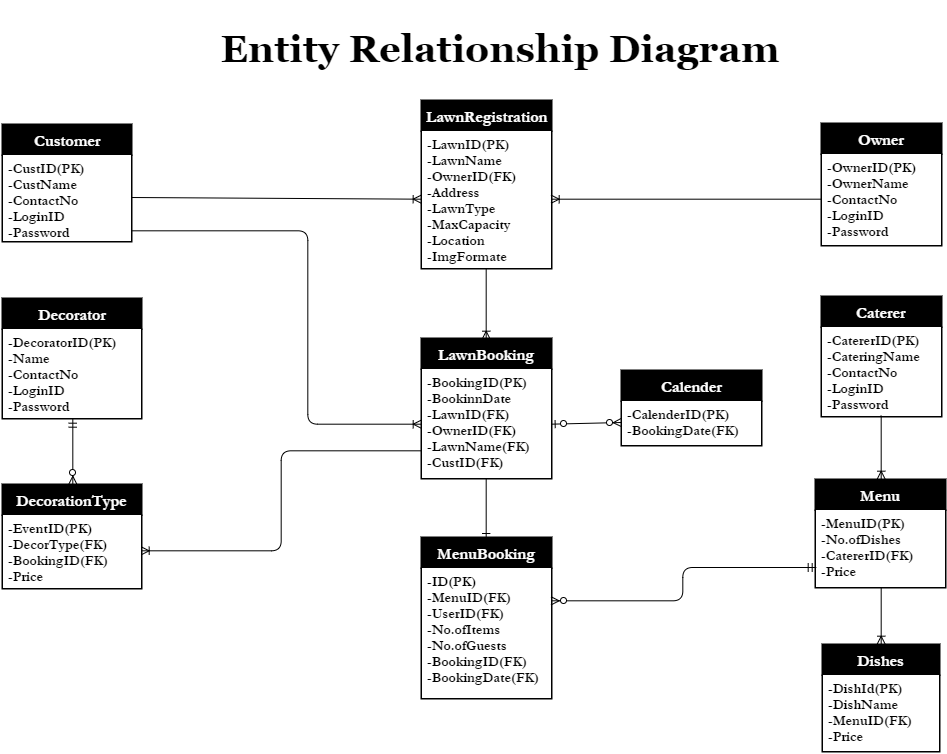

The diagram above was exported from draw.io. Its source (the exported page's mxGraphModel, read from the mxfile embedded in the PNG):
<mxGraphModel dx="1637" dy="1676" grid="1" gridSize="10" guides="1" tooltips="1" connect="1" arrows="1" fold="1" page="1" pageScale="1" pageWidth="1169" pageHeight="826" background="#ffffff" math="0" shadow="0">
  <root>
    <mxCell id="0" />
    <mxCell id="1" parent="0" />
    <mxCell id="2" value="Customer" style="swimlane;childLayout=stackLayout;horizontal=1;startSize=30;horizontalStack=0;fontColor=#FFFFFF;rounded=0;fontSize=16;fontStyle=1;strokeWidth=2;resizeParent=0;resizeLast=1;shadow=0;dashed=0;align=center;fontFamily=Garamond;labelBackgroundColor=none;fillColor=#000000;strokeColor=#000000;arcSize=15;verticalAlign=middle;swimlaneLine=1;swimlaneFillColor=none;gradientColor=none;html=1;" parent="1" vertex="1">
      <mxGeometry x="91" y="116" width="129" height="117" as="geometry" />
    </mxCell>
    <mxCell id="3" value="-CustID(PK)&lt;div&gt;-CustName&lt;/div&gt;&lt;div&gt;-ContactNo&lt;/div&gt;&lt;div&gt;-LoginID&lt;/div&gt;&lt;div&gt;-Password&lt;/div&gt;" style="align=left;spacingLeft=4;fontSize=14;verticalAlign=top;resizable=0;rotatable=0;part=1;fontFamily=Garamond;fontStyle=1;labelBackgroundColor=none;fillColor=#ffffff;strokeColor=#000000;rounded=0;html=1;" parent="2" vertex="1">
      <mxGeometry y="30" width="129" height="87" as="geometry" />
    </mxCell>
    <mxCell id="8" value="Decorator" style="swimlane;childLayout=stackLayout;horizontal=1;startSize=30;horizontalStack=0;fontColor=#FFFFFF;rounded=0;fontSize=16;fontStyle=1;strokeWidth=2;resizeParent=0;resizeLast=1;shadow=0;dashed=0;align=center;fontFamily=Garamond;labelBackgroundColor=none;fillColor=#000000;strokeColor=#000000;verticalAlign=middle;swimlaneLine=1;html=1;" parent="1" vertex="1">
      <mxGeometry x="91" y="290" width="139" height="120" as="geometry" />
    </mxCell>
    <mxCell id="9" value="&lt;span&gt;-DecoratorID(PK)&lt;/span&gt;&lt;div&gt;-Name&lt;/div&gt;&lt;div&gt;-ContactNo&lt;/div&gt;&lt;div&gt;-LoginID&lt;/div&gt;&lt;div&gt;-Password&lt;/div&gt;" style="whiteSpace=wrap;html=1;align=left;spacingLeft=4;fontSize=14;verticalAlign=top;resizable=0;rotatable=0;part=1;fontFamily=Garamond;fontStyle=1;labelBackgroundColor=none;fillColor=#ffffff;strokeColor=#000000;" parent="8" vertex="1">
      <mxGeometry y="30" width="139" height="90" as="geometry" />
    </mxCell>
    <mxCell id="17" value="Menu" style="swimlane;childLayout=stackLayout;horizontal=1;startSize=30;horizontalStack=0;fontColor=#FFFFFF;rounded=0;fontSize=16;fontStyle=1;strokeWidth=2;resizeParent=0;resizeLast=1;shadow=0;dashed=0;align=center;fontFamily=Garamond;labelBackgroundColor=none;fillColor=#000000;strokeColor=#000000;verticalAlign=middle;swimlaneLine=1;html=1;" parent="1" vertex="1">
      <mxGeometry x="904" y="471" width="130" height="108" as="geometry" />
    </mxCell>
    <mxCell id="18" value="-MenuID(PK)&lt;div&gt;-No.ofDishes&lt;/div&gt;&lt;div&gt;-CatererID(FK)&lt;/div&gt;&lt;div&gt;-Price&lt;/div&gt;" style="whiteSpace=wrap;html=1;align=left;spacingLeft=4;fontSize=14;verticalAlign=top;resizable=0;rotatable=0;part=1;fontFamily=Garamond;fontStyle=1;fillColor=#ffffff;strokeColor=#000000;" parent="17" vertex="1">
      <mxGeometry y="30" width="130" height="78" as="geometry" />
    </mxCell>
    <mxCell id="31" value="Calender" style="swimlane;childLayout=stackLayout;horizontal=1;startSize=30;horizontalStack=0;fontColor=#FFFFFF;rounded=0;fontSize=16;fontStyle=1;strokeWidth=2;resizeParent=0;resizeLast=1;shadow=0;dashed=0;align=center;fontFamily=Garamond;labelBackgroundColor=none;fillColor=#000000;strokeColor=#000000;verticalAlign=middle;swimlaneLine=1;html=1;" parent="1" vertex="1">
      <mxGeometry x="710" y="362" width="140" height="75" as="geometry" />
    </mxCell>
    <mxCell id="32" value="-CalenderID(PK)&lt;div&gt;-BookingDate(FK)&lt;/div&gt;" style="whiteSpace=wrap;html=1;align=left;spacingLeft=4;fontSize=14;verticalAlign=top;resizable=0;rotatable=0;part=1;fontFamily=Garamond;fontStyle=1;fillColor=#ffffff;strokeColor=#000000;" parent="31" vertex="1">
      <mxGeometry y="30" width="140" height="45" as="geometry" />
    </mxCell>
    <mxCell id="67" value="&lt;h1 style=&quot;text-align: right&quot;&gt;&lt;font face=&quot;Georgia&quot;&gt;Entity Relationship Diagram&lt;/font&gt;&lt;/h1&gt;" style="html=1;fontFamily=Garamond;fontSize=19;whiteSpace=wrap;fillColor=#ffffff;gradientDirection=north;strokeColor=none;gradientColor=none;" parent="1" vertex="1">
      <mxGeometry x="198" y="11" width="780" height="60" as="geometry" />
    </mxCell>
    <mxCell id="12" value="LawnBooking" style="swimlane;childLayout=stackLayout;horizontal=1;startSize=30;horizontalStack=0;fontColor=#FFFFFF;rounded=0;fontSize=16;fontStyle=1;strokeWidth=2;resizeParent=0;resizeLast=1;shadow=0;dashed=0;align=center;fontFamily=Garamond;arcSize=20;labelBackgroundColor=none;fillColor=#000000;strokeColor=#000000;verticalAlign=middle;swimlaneLine=1;html=1;" parent="1" vertex="1">
      <mxGeometry x="510" y="330" width="130" height="140" as="geometry" />
    </mxCell>
    <mxCell id="73" style="edgeStyle=none;rounded=0;html=1;jettySize=auto;orthogonalLoop=1;fontFamily=Garamond;fontSize=19;" edge="1" parent="12" source="13" target="12">
      <mxGeometry relative="1" as="geometry" />
    </mxCell>
    <mxCell id="13" value="-BookingID(PK)&lt;div&gt;-BookinnDate&lt;/div&gt;&lt;div&gt;-LawnID(FK)&lt;/div&gt;&lt;div&gt;-OwnerID(FK)&lt;/div&gt;&lt;div&gt;-LawnName(FK)&lt;/div&gt;&lt;div&gt;-CustID(FK)&lt;/div&gt;" style="whiteSpace=wrap;html=1;align=left;spacingLeft=4;fontSize=14;verticalAlign=top;resizable=0;rotatable=0;part=1;fontFamily=Garamond;fontStyle=1;fillColor=#ffffff;strokeColor=#000000;rounded=0;" parent="12" vertex="1">
      <mxGeometry y="30" width="130" height="110" as="geometry" />
    </mxCell>
    <mxCell id="27" value="MenuBooking" style="swimlane;childLayout=stackLayout;horizontal=1;startSize=30;horizontalStack=0;fontColor=#FFFFFF;rounded=0;fontSize=16;fontStyle=1;strokeWidth=2;resizeParent=0;resizeLast=1;shadow=0;dashed=0;align=center;fontFamily=Garamond;labelBackgroundColor=none;fillColor=#000000;strokeColor=#000000;verticalAlign=middle;swimlaneLine=1;html=1;" parent="1" vertex="1">
      <mxGeometry x="510" y="529" width="130" height="161" as="geometry" />
    </mxCell>
    <mxCell id="28" value="&lt;div&gt;-ID(PK)&lt;/div&gt;-MenuID(FK)&lt;div&gt;&lt;div&gt;-UserID(FK)&lt;/div&gt;&lt;div&gt;-No.ofItems&lt;/div&gt;&lt;div&gt;-No.ofGuests&lt;/div&gt;&lt;div&gt;-BookingID(FK)&lt;/div&gt;&lt;div&gt;-BookingDate(FK)&lt;/div&gt;&lt;/div&gt;" style="whiteSpace=wrap;html=1;align=left;spacingLeft=4;fontSize=14;verticalAlign=top;resizable=0;rotatable=0;part=1;fontFamily=Garamond;fontStyle=1;fillColor=#ffffff;strokeColor=#000000;" parent="27" vertex="1">
      <mxGeometry y="30" width="130" height="131" as="geometry" />
    </mxCell>
    <mxCell id="69" value="Dishes" style="swimlane;childLayout=stackLayout;horizontal=1;startSize=30;horizontalStack=0;fontColor=#FFFFFF;rounded=0;fontSize=16;fontStyle=1;strokeWidth=2;resizeParent=0;resizeLast=1;shadow=0;dashed=0;align=center;labelBackgroundColor=none;fillColor=#000000;strokeColor=#000000;fontFamily=Garamond;verticalAlign=middle;swimlaneLine=1;html=1;" vertex="1" parent="1">
      <mxGeometry x="911" y="636" width="117" height="107" as="geometry" />
    </mxCell>
    <mxCell id="70" value="-DishId(PK)&lt;div&gt;-DishName&lt;/div&gt;&lt;div&gt;-MenuID(FK)&lt;/div&gt;&lt;div&gt;-Price&lt;/div&gt;" style="whiteSpace=wrap;html=1;align=left;spacingLeft=4;fontSize=14;verticalAlign=top;resizable=0;rotatable=0;part=1;fillColor=#ffffff;strokeColor=#000000;fontFamily=Garamond;fontStyle=1" vertex="1" parent="69">
      <mxGeometry y="30" width="117" height="77" as="geometry" />
    </mxCell>
    <mxCell id="6" value="Caterer" style="swimlane;childLayout=stackLayout;horizontal=1;startSize=30;horizontalStack=0;fontColor=#FFFFFF;rounded=0;fontSize=16;fontStyle=1;strokeWidth=2;resizeParent=0;resizeLast=1;shadow=0;dashed=0;align=center;fontFamily=Garamond;labelBackgroundColor=none;fillColor=#000000;strokeColor=#000000;verticalAlign=middle;swimlaneLine=1;html=1;" parent="1" vertex="1">
      <mxGeometry x="910" y="288" width="120" height="120" as="geometry" />
    </mxCell>
    <mxCell id="7" value="&lt;span&gt;-CatererID(PK)&lt;/span&gt;&lt;div&gt;-CateringName&lt;/div&gt;&lt;div&gt;-ContactNo&lt;/div&gt;&lt;div&gt;-LoginID&lt;/div&gt;&lt;div&gt;-Password&lt;/div&gt;" style="whiteSpace=wrap;html=1;align=left;spacingLeft=4;fontSize=14;verticalAlign=top;resizable=0;rotatable=0;part=1;fontFamily=Garamond;fontStyle=1;fillColor=#ffffff;strokeColor=#000000;" parent="6" vertex="1">
      <mxGeometry y="30" width="120" height="90" as="geometry" />
    </mxCell>
    <mxCell id="4" value="Owner" style="swimlane;childLayout=stackLayout;horizontal=1;startSize=30;horizontalStack=0;fontColor=#FFFFFF;rounded=0;fontSize=16;fontStyle=1;strokeWidth=2;resizeParent=0;resizeLast=1;shadow=0;dashed=0;align=center;fontFamily=Garamond;labelBackgroundColor=none;fillColor=#000000;strokeColor=#000000;verticalAlign=middle;swimlaneLine=1;html=1;" parent="1" vertex="1">
      <mxGeometry x="910" y="115" width="120" height="122" as="geometry" />
    </mxCell>
    <mxCell id="5" value="&lt;span&gt;-OwnerID(PK)&lt;/span&gt;&lt;div&gt;-OwnerName&lt;/div&gt;&lt;div&gt;-ContactNo&lt;/div&gt;&lt;div&gt;-LoginID&lt;/div&gt;&lt;div&gt;-Password&lt;/div&gt;" style="align=left;spacingLeft=4;fontSize=14;verticalAlign=top;resizable=0;rotatable=0;part=1;fontFamily=Garamond;fontStyle=1;fillColor=#ffffff;strokeColor=#000000;rounded=0;html=1;labelBackgroundColor=none;" parent="4" vertex="1">
      <mxGeometry y="30" width="120" height="92" as="geometry" />
    </mxCell>
    <mxCell id="14" value="LawnRegistration" style="swimlane;childLayout=stackLayout;horizontal=1;startSize=30;horizontalStack=0;fontColor=#FFFFFF;rounded=0;fontSize=16;fontStyle=1;strokeWidth=2;resizeParent=0;resizeLast=1;shadow=0;dashed=0;align=center;fontFamily=Garamond;labelBackgroundColor=none;fillColor=#000000;strokeColor=#000000;verticalAlign=middle;swimlaneLine=1;html=1;" parent="1" vertex="1">
      <mxGeometry x="510" y="92" width="130" height="168" as="geometry" />
    </mxCell>
    <mxCell id="15" value="-LawnID(PK)&lt;div&gt;-LawnName&lt;/div&gt;&lt;div&gt;-OwnerID(FK)&lt;/div&gt;&lt;div&gt;-Address&lt;/div&gt;&lt;div&gt;-LawnType&lt;/div&gt;&lt;div&gt;-MaxCapacity&lt;/div&gt;&lt;div&gt;-Location&lt;/div&gt;&lt;div&gt;-ImgFormate&lt;/div&gt;" style="whiteSpace=wrap;html=1;align=left;spacingLeft=4;fontSize=14;verticalAlign=top;resizable=0;rotatable=0;part=1;fontFamily=Garamond;fontStyle=1;fillColor=#ffffff;strokeColor=#000000;" parent="14" vertex="1">
      <mxGeometry y="30" width="130" height="138" as="geometry" />
    </mxCell>
    <mxCell id="71" value="" style="html=1;endArrow=ERoneToMany;fontFamily=Garamond;fontSize=19;entryX=0;entryY=0.5;exitX=1;exitY=0.5;" edge="1" parent="1" source="3" target="15">
      <mxGeometry width="100" height="100" relative="1" as="geometry">
        <mxPoint x="281" y="220" as="sourcePoint" />
        <mxPoint x="480" y="245" as="targetPoint" />
      </mxGeometry>
    </mxCell>
    <mxCell id="72" value="" style="html=1;endArrow=ERoneToMany;fontFamily=Garamond;fontSize=19;entryX=1;entryY=0.5;exitX=0;exitY=0.5;" edge="1" parent="1" source="5" target="15">
      <mxGeometry width="100" height="100" relative="1" as="geometry">
        <mxPoint x="730" y="280" as="sourcePoint" />
        <mxPoint x="700" y="230" as="targetPoint" />
      </mxGeometry>
    </mxCell>
    <mxCell id="74" value="" style="html=1;endArrow=ERoneToMany;fontFamily=Garamond;fontSize=19;entryX=0.5;entryY=0;exitX=0.5;exitY=1;" edge="1" parent="1" source="15" target="12">
      <mxGeometry width="100" height="100" relative="1" as="geometry">
        <mxPoint x="540" y="380" as="sourcePoint" />
        <mxPoint x="640" y="280" as="targetPoint" />
      </mxGeometry>
    </mxCell>
    <mxCell id="75" value="" style="edgeStyle=orthogonalEdgeStyle;html=1;endArrow=ERoneToMany;fontFamily=Garamond;fontSize=19;entryX=0;entryY=0.5;exitX=1;exitY=0.874;exitPerimeter=0;" edge="1" parent="1" source="3" target="13">
      <mxGeometry width="100" height="100" relative="1" as="geometry">
        <mxPoint x="250" y="210" as="sourcePoint" />
        <mxPoint x="500" y="420" as="targetPoint" />
        <Array as="points">
          <mxPoint x="396" y="222" />
          <mxPoint x="396" y="415" />
        </Array>
      </mxGeometry>
    </mxCell>
    <mxCell id="76" value="" style="html=1;endArrow=ERoneToMany;fontFamily=Garamond;fontSize=19;entryX=0.5;entryY=0;exitX=0.5;exitY=1;" edge="1" parent="1" source="6" target="17">
      <mxGeometry width="100" height="100" relative="1" as="geometry">
        <mxPoint x="800" y="530" as="sourcePoint" />
        <mxPoint x="900" y="430" as="targetPoint" />
      </mxGeometry>
    </mxCell>
    <mxCell id="77" value="" style="html=1;endArrow=ERoneToMany;fontFamily=Garamond;fontSize=19;entryX=0.5;entryY=0;exitX=0.5;exitY=1;" edge="1" parent="1" source="18" target="69">
      <mxGeometry width="100" height="100" relative="1" as="geometry">
        <mxPoint x="790" y="670" as="sourcePoint" />
        <mxPoint x="890" y="570" as="targetPoint" />
      </mxGeometry>
    </mxCell>
    <mxCell id="81" value="" style="html=1;endArrow=ERone;endFill=1;fontFamily=Garamond;fontSize=19;entryX=0.5;entryY=0;exitX=0.5;exitY=1;" edge="1" parent="1" source="13" target="27">
      <mxGeometry width="100" height="100" relative="1" as="geometry">
        <mxPoint x="450" y="430" as="sourcePoint" />
        <mxPoint x="500" y="570" as="targetPoint" />
      </mxGeometry>
    </mxCell>
    <mxCell id="82" value="" style="html=1;endArrow=ERzeroToMany;startArrow=ERmandOne;fontFamily=Garamond;fontSize=19;exitX=0;exitY=0.75;entryX=1;entryY=0.25;edgeStyle=orthogonalEdgeStyle;" edge="1" parent="1" source="18" target="28">
      <mxGeometry width="100" height="100" relative="1" as="geometry">
        <mxPoint x="860" y="590" as="sourcePoint" />
        <mxPoint x="850" y="530" as="targetPoint" />
      </mxGeometry>
    </mxCell>
    <mxCell id="84" value="" style="html=1;endArrow=ERzeroToMany;startArrow=ERmandOne;fontFamily=Garamond;fontSize=19;exitX=0.5;exitY=1;entryX=0.5;entryY=0;" edge="1" parent="1" source="9" target="33">
      <mxGeometry width="100" height="100" relative="1" as="geometry">
        <mxPoint x="330" y="560" as="sourcePoint" />
        <mxPoint x="430" y="460" as="targetPoint" />
      </mxGeometry>
    </mxCell>
    <mxCell id="86" value="" style="html=1;endArrow=ERoneToMany;fontFamily=Garamond;fontSize=19;entryX=1;entryY=0.5;exitX=0;exitY=0.75;edgeStyle=orthogonalEdgeStyle;" edge="1" parent="1" source="13" target="34">
      <mxGeometry width="100" height="100" relative="1" as="geometry">
        <mxPoint x="330" y="610" as="sourcePoint" />
        <mxPoint x="430" y="510" as="targetPoint" />
      </mxGeometry>
    </mxCell>
    <mxCell id="87" value="" style="html=1;endArrow=ERzeroToMany;startArrow=ERzeroToOne;fontFamily=Garamond;fontSize=19;entryX=0;entryY=0.5;exitX=1;exitY=0.5;" edge="1" parent="1" source="13" target="32">
      <mxGeometry width="100" height="100" relative="1" as="geometry">
        <mxPoint x="690" y="560" as="sourcePoint" />
        <mxPoint x="790" y="460" as="targetPoint" />
      </mxGeometry>
    </mxCell>
    <mxCell id="33" value="Decoration&lt;span style=&quot;line-height: 1.2&quot;&gt;Type&lt;/span&gt;" style="swimlane;childLayout=stackLayout;horizontal=1;startSize=30;horizontalStack=0;fontColor=#FFFFFF;rounded=0;fontSize=16;fontStyle=1;strokeWidth=2;resizeParent=0;resizeLast=1;shadow=0;dashed=0;align=center;fontFamily=Garamond;labelBackgroundColor=none;fillColor=#000000;strokeColor=#000000;verticalAlign=middle;html=1;swimlaneLine=1;" parent="1" vertex="1">
      <mxGeometry x="91" y="476" width="139" height="104" as="geometry" />
    </mxCell>
    <mxCell id="34" value="-EventID(PK)&lt;div&gt;-DecorType(FK)&lt;/div&gt;&lt;div&gt;-BookingID(FK)&lt;/div&gt;&lt;div&gt;-Price&lt;/div&gt;" style="whiteSpace=wrap;html=1;align=left;spacingLeft=4;fontSize=14;verticalAlign=top;resizable=0;rotatable=0;part=1;fontFamily=Garamond;fontStyle=1;labelBackgroundColor=none;fillColor=#ffffff;strokeColor=#000000;" parent="33" vertex="1">
      <mxGeometry y="30" width="139" height="74" as="geometry" />
    </mxCell>
  </root>
</mxGraphModel>